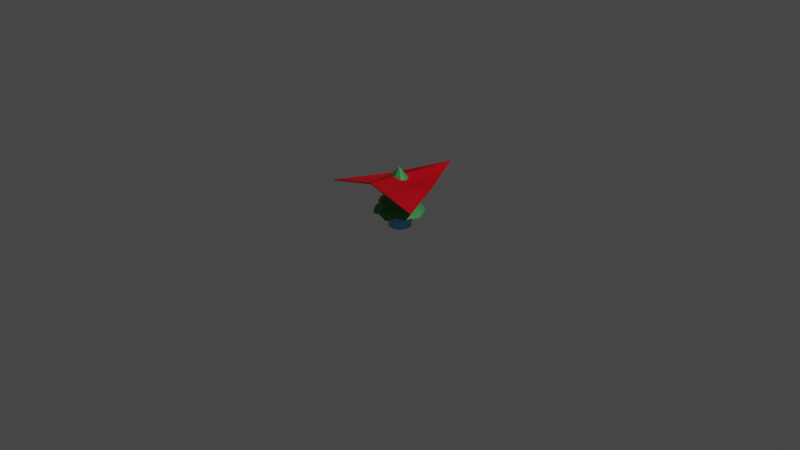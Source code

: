 # Source: exportBack.blend  (saved by Blender 2.80.75; exported with 4.5.12 LTS)
import bpy
from mathutils import Matrix  # noqa: F401  (used for matrix-valued properties, if any)

bpy.ops.wm.read_factory_settings(use_empty=True)
scene = bpy.context.scene
scene.name = 'Scene'

# ---- collections
col_collection = bpy.data.collections.new('Collection'); scene.collection.children.link(col_collection)

# ---- materials (node trees are filled in below, after node groups)
mat_material_007 = bpy.data.materials.new('Material.007')
mat_material_007.use_transparent_shadow = False
mat_material_001 = bpy.data.materials.new('Material.001')
mat_material_001.use_transparent_shadow = False

# ---- material node trees
mat_material_007.use_nodes = True; mat_material_007.node_tree.nodes.clear()
_N = mat_material_007.node_tree.nodes; _L = mat_material_007.node_tree.links
n0 = _N.new('ShaderNodeOutputMaterial'); n0.name = 'Material Output'; n0.location = (300, 300)
n1 = _N.new('ShaderNodeBsdfPrincipled'); n1.name = 'Principled BSDF'; n1.location = (10, 300)
n1.distribution = 'GGX'
n1.subsurface_method = 'BURLEY'
n1.inputs[3].default_value = 1.45
n1.inputs[27].default_value = (0.0, 0.0, 0.0, 1.0)
n1.inputs[28].default_value = 1.0
n2 = _N.new('ShaderNodeAttribute'); n2.name = 'Attribute'; n2.location = (-245, 258)
n2.attribute_name = 'Col'
_L.new(n1.outputs[0], n0.inputs[0])
_L.new(n2.outputs[0], n1.inputs[0])
n0.is_active_output = True
mat_material_001.use_nodes = True; mat_material_001.node_tree.nodes.clear()
_N = mat_material_001.node_tree.nodes; _L = mat_material_001.node_tree.links
n0 = _N.new('ShaderNodeOutputMaterial'); n0.name = 'Material Output'; n0.location = (300, 300)
n1 = _N.new('ShaderNodeBsdfPrincipled'); n1.name = 'Principled BSDF'; n1.location = (-52, 343)
n1.distribution = 'GGX'
n1.subsurface_method = 'BURLEY'
n1.inputs[3].default_value = 1.45
n1.inputs[27].default_value = (0.0, 0.0, 0.0, 1.0)
n1.inputs[28].default_value = 1.0
n2 = _N.new('ShaderNodeAttribute'); n2.name = 'Attribute'; n2.location = (-307, 222)
n2.attribute_name = 'Col'
_L.new(n1.outputs[0], n0.inputs[0])
_L.new(n2.outputs[0], n1.inputs[0])
n0.is_active_output = True

# ---- world
world_world = bpy.data.worlds.new('World'); scene.world = world_world
world_world.use_nodes = True; world_world.node_tree.nodes.clear()
_N = world_world.node_tree.nodes; _L = world_world.node_tree.links
n0 = _N.new('ShaderNodeOutputWorld'); n0.name = 'World Output'; n0.location = (300, 300)
n1 = _N.new('ShaderNodeBackground'); n1.name = 'Background'; n1.location = (10, 300)
n1.inputs[0].default_value = (0.05088, 0.05088, 0.05088, 1.0)
_L.new(n1.outputs[0], n0.inputs[0])
n0.is_active_output = True
world_world.color = (0.05088, 0.05088, 0.05088)
world_world.use_sun_shadow = False
world_world.sun_shadow_jitter_overblur = 0.0

# ---- cameras
cam_camera = bpy.data.cameras.new('Camera')
cam_camera.clip_end = 100.0
cam_camera.ortho_scale = 7.314

# ---- lights
light_light = bpy.data.lights.new('Light', 'POINT')
light_light.transmission_factor = 0.0
light_light.energy = 1000.0
light_light.shadow_soft_size = 0.1
light_light.shadow_maximum_resolution = 0.006
light_light.use_absolute_resolution = True

# ---- meshes
me_cylinder_002 = bpy.data.meshes.new('Cylinder.002')
me_cylinder_002.from_pydata([(0.0, 0.05, -0.1034), (0.0, 0.05, 0.2619), (0.025, 0.0433, -0.1034), (0.025, 0.0433, 0.2619), (0.0433, 0.025, -0.1034), (0.0433, 0.025, 0.2619), (0.05, -2.186e-09, -0.1034), (0.05, -2.186e-09, 0.2619), (0.0433, -0.025, -0.1034), (0.0433, -0.025, 0.2619), (0.025, -0.0433, -0.1034), (0.025, -0.0433, 0.2619), (7.567e-09, -0.05, -0.1034), (7.567e-09, -0.05, 0.2619), (-0.025, -0.0433, -0.1034), (-0.025, -0.0433, 0.2619), (-0.0433, -0.025, -0.1034), (-0.0433, -0.025, 0.2619), (-0.05, -2.325e-08, -0.1034), (-0.05, -2.325e-08, 0.2619), (-0.0433, 0.025, -0.1034), (-0.0433, 0.025, 0.2619), (-0.025, 0.0433, -0.1034), (-0.025, 0.0433, 0.2619), (-0.001551, 0.1286, 0.4112), (0.02496, 0.1277, 0.4052), (0.05049, 0.1219, 0.399), (0.07181, 0.1092, 0.4045), (0.09034, 0.0922, 0.4098), (0.1082, 0.07275, 0.4045), (0.1219, 0.0505, 0.399), (0.1281, 0.02645, 0.4046), (0.1293, 0.001391, 0.4101), (0.1281, -0.02504, 0.4046), (0.1209, -0.04773, 0.4096), (0.1085, -0.06825, 0.4174), (0.09371, -0.09154, 0.4037), (0.074, -0.1102, 0.396), (0.05161, -0.1199, 0.4081), (0.02794, -0.1255, 0.417), (0.001108, -0.13, 0.4081), (-0.02574, -0.1294, 0.399), (-0.04904, -0.121, 0.4024), (-0.06785, -0.1062, 0.4118), (-0.09085, -0.09245, 0.4051), (-0.1057, -0.07366, 0.4096), (-0.1208, -0.05059, 0.4018), (0.0, 0.0, 0.579), (-0.1254, -0.02757, 0.4103), (-0.1239, -0.003611, 0.4213), (-0.1254, 0.02392, 0.4103), (-0.1219, 0.05049, 0.399), (-0.1088, 0.07081, 0.4071), (-0.09151, 0.08835, 0.4151), (-0.0724, 0.1072, 0.4071), (-0.0505, 0.1219, 0.399), (-0.02653, 0.1277, 0.4052), (0.1259, 0.226, 0.1031), (0.1705, 0.1992, 0.09084), (0.2028, 0.1619, 0.1017), (0.2272, 0.1183, 0.1124), (0.2489, 0.07051, 0.1017), (0.2609, 0.02, 0.09084), (0.2575, -0.02922, 0.102), (0.2442, -0.07726, 0.1129), (0.2255, -0.1264, 0.102), (0.198, -0.1648, 0.1119), (0.1617, -0.1958, 0.1274), (0.1193, -0.2305, 0.1003), (0.07053, -0.2536, 0.08483), (0.02223, -0.2579, 0.1089), (-0.0259, -0.2537, 0.1266), (-0.07932, -0.2455, 0.1089), (-0.1296, -0.2277, 0.09083), (-0.1684, -0.1973, 0.09765), (-0.1947, -0.1577, 0.1164), (-0.2295, -0.1175, 0.1029), (-0.2459, -0.07279, 0.1119), (-0.2601, -0.01985, 0.09646), (-0.0001654, 4.134e-05, 0.3461), (-0.2543, 0.0264, 0.1133), (-0.2367, 0.07071, 0.1352), (-0.2223, 0.1236, 0.1133), (-0.1993, 0.1716, 0.09085), (-0.1619, 0.2018, 0.107), (-0.1184, 0.2241, 0.1228), (-0.07059, 0.2478, 0.107), (-0.0201, 0.262, 0.09084), (0.02873, 0.258, 0.1031), (0.01355, 0.1724, 0.308), (-0.01907, 0.174, 0.2998), (-0.05237, 0.1634, 0.3106), (-0.08366, 0.1466, 0.3211), (-0.1122, 0.1307, 0.3106), (-0.1363, 0.1097, 0.2998), (-0.1506, 0.07724, 0.3148), (-0.159, 0.04172, 0.3294), (-0.1697, 0.01181, 0.3148), (0.0, 0.0, 0.4823), (-0.1725, -0.01912, 0.3036), (-0.1619, -0.05406, 0.3139), (-0.15, -0.08347, 0.3079), (-0.1259, -0.1095, 0.3168), (-0.1074, -0.1352, 0.3044), (-0.08096, -0.1546, 0.2998), (-0.04705, -0.1653, 0.3119), (-0.01129, -0.1696, 0.3237), (0.02086, -0.1713, 0.3119), (0.05293, -0.1673, 0.2958), (0.08491, -0.1509, 0.3061), (0.1123, -0.1267, 0.3242), (0.1358, -0.1053, 0.3139), (0.1533, -0.07911, 0.3072), (0.1646, -0.04597, 0.3145), (0.1724, -0.01368, 0.3072), (0.1735, 0.01917, 0.2998), (0.1644, 0.05254, 0.3071), (0.1489, 0.0839, 0.3142), (0.1316, 0.1123, 0.3071), (0.1093, 0.1365, 0.2998), (0.07898, 0.1533, 0.308), (0.04561, 0.1642, 0.316), (0.07377, 0.1959, 0.2053), (0.03641, 0.2087, 0.1954), (-0.00582, 0.2077, 0.2084), (-0.04786, 0.1987, 0.2211), (-0.08631, 0.1899, 0.2084), (-0.1215, 0.1737, 0.1954), (-0.149, 0.1407, 0.2135), (-0.1707, 0.1023, 0.2312), (-0.1932, 0.07119, 0.2135), (4.132e-05, 0.0001917, 0.4011), (-0.207, 0.03621, 0.1999), (-0.2064, -0.007955, 0.2124), (-0.2024, -0.04613, 0.2051), (-0.1832, -0.08447, 0.216), (-0.1705, -0.1206, 0.2009), (-0.1463, -0.1521, 0.1954), (-0.1105, -0.1759, 0.2099), (-0.07038, -0.1929, 0.2242), (-0.03363, -0.2057, 0.2099), (0.004962, -0.2119, 0.1905), (0.04766, -0.2036, 0.203), (0.08763, -0.1848, 0.2248), (0.1221, -0.1679, 0.2124), (0.1513, -0.1433, 0.2044), (0.1756, -0.1087, 0.2132), (0.1955, -0.07377, 0.2044), (0.2079, -0.03599, 0.1954), (0.2085, 0.005846, 0.2042), (0.2011, 0.0475, 0.2128), (0.1907, 0.08633, 0.2042), (0.1728, 0.1219, 0.1954), (0.1433, 0.1517, 0.2053), (0.1082, 0.1756, 0.215), (0.0764, 0.2441, 0.1151)], [], [(0, 1, 3, 2), (2, 3, 5, 4), (4, 5, 7, 6), (6, 7, 9, 8), (8, 9, 11, 10), (10, 11, 13, 12), (12, 13, 15, 14), (14, 15, 17, 16), (16, 17, 19, 18), (18, 19, 21, 20), (3, 1, 23, 21, 19, 17, 15, 13, 11, 9, 7, 5), (20, 21, 23, 22), (22, 23, 1, 0), (0, 2, 4, 6, 8, 10, 12, 14, 16, 18, 20, 22), (24, 47, 25), (25, 47, 26), (26, 47, 27), (27, 47, 28), (28, 47, 29), (29, 47, 30), (30, 47, 31), (31, 47, 32), (32, 47, 33), (33, 47, 34), (34, 47, 35), (35, 47, 36), (36, 47, 37), (37, 47, 38), (38, 47, 39), (39, 47, 40), (40, 47, 41), (41, 47, 42), (42, 47, 43), (43, 47, 44), (44, 47, 45), (45, 47, 46), (46, 47, 48), (48, 47, 49), (49, 47, 50), (50, 47, 51), (51, 47, 52), (52, 47, 53), (53, 47, 54), (54, 47, 55), (55, 47, 56), (56, 47, 24), (61, 79, 62), (116, 98, 115), (115, 98, 114), (114, 98, 113), (113, 98, 112), (112, 98, 111), (111, 98, 110), (110, 98, 109), (109, 98, 108), (108, 98, 107), (107, 98, 106), (106, 98, 105), (105, 98, 104), (104, 98, 103), (103, 98, 102), (102, 98, 101), (101, 98, 100), (100, 98, 99), (99, 98, 97), (97, 98, 96), (96, 98, 95), (95, 98, 94), (94, 98, 93), (93, 98, 92), (92, 98, 91), (91, 98, 90), (89, 98, 121), (90, 98, 89), (121, 98, 120), (120, 98, 119), (119, 98, 118), (118, 98, 117), (117, 98, 116), (149, 131, 148), (148, 131, 147), (147, 131, 146), (146, 131, 145), (145, 131, 144), (144, 131, 143), (143, 131, 142), (142, 131, 141), (141, 131, 140), (140, 131, 139), (139, 131, 138), (138, 131, 137), (137, 131, 136), (136, 131, 135), (135, 131, 134), (134, 131, 133), (133, 131, 132), (132, 131, 130), (130, 131, 129), (129, 131, 128), (128, 131, 127), (127, 131, 126), (126, 131, 125), (125, 131, 124), (124, 131, 123), (122, 131, 154), (123, 131, 122), (154, 131, 153), (153, 131, 152), (152, 131, 151), (151, 131, 150), (150, 131, 149), (62, 79, 63), (63, 79, 64), (64, 79, 65), (65, 79, 66), (66, 79, 67), (67, 79, 68), (68, 79, 69), (69, 79, 70), (70, 79, 71), (71, 79, 72), (72, 79, 73), (73, 79, 74), (74, 79, 75), (75, 79, 76), (76, 79, 77), (77, 79, 78), (78, 79, 80), (80, 79, 81), (81, 79, 82), (82, 79, 83), (83, 79, 84), (84, 79, 85), (85, 79, 86), (86, 79, 87), (88, 79, 155), (87, 79, 88), (155, 79, 57), (57, 79, 58), (58, 79, 59), (59, 79, 60), (60, 79, 61)])
_uv = me_cylinder_002.uv_layers.new(name='UVMap')
_uv.uv.foreach_set('vector', [1.0, 0.5, 1.0, 1.0, 0.9167, 1.0, 0.9167, 0.5, 0.9167, 0.5, 0.9167, 1.0, 0.8333, 1.0, 0.8333, 0.5, 0.8333, 0.5, 0.8333, 1.0, 0.75, 1.0, 0.75, 0.5, 0.75, 0.5, 0.75, 1.0, 0.6667, 1.0, 0.6667, 0.5, 0.6667, 0.5, 0.6667, 1.0, 0.5833, 1.0, 0.5833, 0.5, 0.5833, 0.5, 0.5833, 1.0, 0.5, 1.0, 0.5, 0.5, 0.5, 0.5, 0.5, 1.0, 0.4167, 1.0, 0.4167, 0.5, 0.4167, 0.5, 0.4167, 1.0, 0.3333, 1.0, 0.3333, 0.5, 0.3333, 0.5, 0.3333, 1.0, 0.25, 1.0, 0.25, 0.5, 0.25, 0.5, 0.25, 1.0, 0.1667, 1.0, 0.1667, 0.5, 0.37, 0.4578, 0.25, 0.49, 0.13, 0.4578, 0.04215, 0.37, 0.01, 0.25, 0.04215, 0.13, 0.13, 0.04215, 0.25, 0.01, 0.37, 0.04215, 0.4578, 0.13, 0.49, 0.25, 0.4578, 0.37, 0.1667, 0.5, 0.1667, 1.0, 0.08333, 1.0, 0.08333, 0.5, 0.08333, 0.5, 0.08333, 1.0, 7.451e-08, 1.0, 7.451e-08, 0.5, 0.75, 0.49, 0.87, 0.4578, 0.9578, 0.37, 0.99, 0.25, 0.9578, 0.13, 0.87, 0.04215, 0.75, 0.01, 0.63, 0.04215, 0.5422, 0.13, 0.51, 0.25, 0.5422, 0.37, 0.63, 0.4578, 0.25, 0.49, 0.25, 0.25, 0.2968, 0.4854, 0.2968, 0.4854, 0.25, 0.25, 0.3418, 0.4717, 0.3418, 0.4717, 0.25, 0.25, 0.3833, 0.4496, 0.3833, 0.4496, 0.25, 0.25, 0.4197, 0.4197, 0.4197, 0.4197, 0.25, 0.25, 0.4496, 0.3833, 0.4496, 0.3833, 0.25, 0.25, 0.4717, 0.3418, 0.4717, 0.3418, 0.25, 0.25, 0.4854, 0.2968, 0.4854, 0.2968, 0.25, 0.25, 0.49, 0.25, 0.49, 0.25, 0.25, 0.25, 0.4854, 0.2032, 0.4854, 0.2032, 0.25, 0.25, 0.4717, 0.1582, 0.4717, 0.1582, 0.25, 0.25, 0.4496, 0.1167, 0.4496, 0.1167, 0.25, 0.25, 0.4197, 0.08029, 0.4197, 0.08029, 0.25, 0.25, 0.3833, 0.05045, 0.3833, 0.05045, 0.25, 0.25, 0.3418, 0.02827, 0.3418, 0.02827, 0.25, 0.25, 0.2968, 0.01461, 0.2968, 0.01461, 0.25, 0.25, 0.25, 0.01, 0.25, 0.01, 0.25, 0.25, 0.2032, 0.01461, 0.2032, 0.01461, 0.25, 0.25, 0.1582, 0.02827, 0.1582, 0.02827, 0.25, 0.25, 0.1167, 0.05045, 0.1167, 0.05045, 0.25, 0.25, 0.08029, 0.08029, 0.08029, 0.08029, 0.25, 0.25, 0.05045, 0.1167, 0.05045, 0.1167, 0.25, 0.25, 0.02827, 0.1582, 0.02827, 0.1582, 0.25, 0.25, 0.01461, 0.2032, 0.01461, 0.2032, 0.25, 0.25, 0.01, 0.25, 0.01, 0.25, 0.25, 0.25, 0.01461, 0.2968, 0.01461, 0.2968, 0.25, 0.25, 0.02827, 0.3418, 0.02827, 0.3418, 0.25, 0.25, 0.05045, 0.3833, 0.05045, 0.3833, 0.25, 0.25, 0.08029, 0.4197, 0.08029, 0.4197, 0.25, 0.25, 0.1167, 0.4496, 0.1167, 0.4496, 0.25, 0.25, 0.1582, 0.4717, 0.1582, 0.4717, 0.25, 0.25, 0.2032, 0.4854, 0.2032, 0.4854, 0.25, 0.25, 0.25, 0.49, 0.4496, 0.3833, 0.25, 0.25, 0.4717, 0.3418, 0.4496, 0.3833, 0.25, 0.25, 0.4717, 0.3418, 0.4717, 0.3418, 0.25, 0.25, 0.4854, 0.2968, 0.4854, 0.2968, 0.25, 0.25, 0.49, 0.25, 0.49, 0.25, 0.25, 0.25, 0.4854, 0.2032, 0.4854, 0.2032, 0.25, 0.25, 0.4717, 0.1582, 0.4717, 0.1582, 0.25, 0.25, 0.4496, 0.1167, 0.4496, 0.1167, 0.25, 0.25, 0.4197, 0.08029, 0.4197, 0.08029, 0.25, 0.25, 0.3833, 0.05045, 0.3833, 0.05045, 0.25, 0.25, 0.3418, 0.02827, 0.3418, 0.02827, 0.25, 0.25, 0.2968, 0.01461, 0.2968, 0.01461, 0.25, 0.25, 0.25, 0.01, 0.25, 0.01, 0.25, 0.25, 0.2032, 0.01461, 0.2032, 0.01461, 0.25, 0.25, 0.1582, 0.02827, 0.1582, 0.02827, 0.25, 0.25, 0.1167, 0.05045, 0.1167, 0.05045, 0.25, 0.25, 0.08029, 0.08029, 0.08029, 0.08029, 0.25, 0.25, 0.05045, 0.1167, 0.05045, 0.1167, 0.25, 0.25, 0.02827, 0.1582, 0.02827, 0.1582, 0.25, 0.25, 0.01461, 0.2032, 0.01461, 0.2032, 0.25, 0.25, 0.01, 0.25, 0.01, 0.25, 0.25, 0.25, 0.01461, 0.2968, 0.01461, 0.2968, 0.25, 0.25, 0.02827, 0.3418, 0.02827, 0.3418, 0.25, 0.25, 0.05045, 0.3833, 0.05045, 0.3833, 0.25, 0.25, 0.08029, 0.4197, 0.08029, 0.4197, 0.25, 0.25, 0.1167, 0.4496, 0.1167, 0.4496, 0.25, 0.25, 0.1582, 0.4717, 0.2032, 0.4854, 0.25, 0.25, 0.25, 0.49, 0.1582, 0.4717, 0.25, 0.25, 0.2032, 0.4854, 0.25, 0.49, 0.25, 0.25, 0.2968, 0.4854, 0.2968, 0.4854, 0.25, 0.25, 0.3418, 0.4717, 0.3418, 0.4717, 0.25, 0.25, 0.3833, 0.4496, 0.3833, 0.4496, 0.25, 0.25, 0.4197, 0.4197, 0.4197, 0.4197, 0.25, 0.25, 0.4496, 0.3833, 0.4496, 0.3833, 0.25, 0.25, 0.4717, 0.3418, 0.4717, 0.3418, 0.25, 0.25, 0.4854, 0.2968, 0.4854, 0.2968, 0.25, 0.25, 0.49, 0.25, 0.49, 0.25, 0.25, 0.25, 0.4854, 0.2032, 0.4854, 0.2032, 0.25, 0.25, 0.4717, 0.1582, 0.4717, 0.1582, 0.25, 0.25, 0.4496, 0.1167, 0.4496, 0.1167, 0.25, 0.25, 0.4197, 0.08029, 0.4197, 0.08029, 0.25, 0.25, 0.3833, 0.05045, 0.3833, 0.05045, 0.25, 0.25, 0.3418, 0.02827, 0.3418, 0.02827, 0.25, 0.25, 0.2968, 0.01461, 0.2968, 0.01461, 0.25, 0.25, 0.25, 0.01, 0.25, 0.01, 0.25, 0.25, 0.2032, 0.01461, 0.2032, 0.01461, 0.25, 0.25, 0.1582, 0.02827, 0.1582, 0.02827, 0.25, 0.25, 0.1167, 0.05045, 0.1167, 0.05045, 0.25, 0.25, 0.08029, 0.08029, 0.08029, 0.08029, 0.25, 0.25, 0.05045, 0.1167, 0.05045, 0.1167, 0.25, 0.25, 0.02827, 0.1582, 0.02827, 0.1582, 0.25, 0.25, 0.01461, 0.2032, 0.01461, 0.2032, 0.25, 0.25, 0.01, 0.25, 0.01, 0.25, 0.25, 0.25, 0.01461, 0.2968, 0.01461, 0.2968, 0.25, 0.25, 0.02827, 0.3418, 0.02827, 0.3418, 0.25, 0.25, 0.05045, 0.3833, 0.05045, 0.3833, 0.25, 0.25, 0.08029, 0.4197, 0.08029, 0.4197, 0.25, 0.25, 0.1167, 0.4496, 0.1167, 0.4496, 0.25, 0.25, 0.1582, 0.4717, 0.2032, 0.4854, 0.25, 0.25, 0.25, 0.49, 0.1582, 0.4717, 0.25, 0.25, 0.2032, 0.4854, 0.25, 0.49, 0.25, 0.25, 0.2968, 0.4854, 0.2968, 0.4854, 0.25, 0.25, 0.3418, 0.4717, 0.3418, 0.4717, 0.25, 0.25, 0.3833, 0.4496, 0.3833, 0.4496, 0.25, 0.25, 0.4197, 0.4197, 0.4197, 0.4197, 0.25, 0.25, 0.4496, 0.3833, 0.4717, 0.3418, 0.25, 0.25, 0.4854, 0.2968, 0.4854, 0.2968, 0.25, 0.25, 0.49, 0.25, 0.49, 0.25, 0.25, 0.25, 0.4854, 0.2032, 0.4854, 0.2032, 0.25, 0.25, 0.4717, 0.1582, 0.4717, 0.1582, 0.25, 0.25, 0.4496, 0.1167, 0.4496, 0.1167, 0.25, 0.25, 0.4197, 0.08029, 0.4197, 0.08029, 0.25, 0.25, 0.3833, 0.05045, 0.3833, 0.05045, 0.25, 0.25, 0.3418, 0.02827, 0.3418, 0.02827, 0.25, 0.25, 0.2968, 0.01461, 0.2968, 0.01461, 0.25, 0.25, 0.25, 0.01, 0.25, 0.01, 0.25, 0.25, 0.2032, 0.01461, 0.2032, 0.01461, 0.25, 0.25, 0.1582, 0.02827, 0.1582, 0.02827, 0.25, 0.25, 0.1167, 0.05045, 0.1167, 0.05045, 0.25, 0.25, 0.08029, 0.08029, 0.08029, 0.08029, 0.25, 0.25, 0.05045, 0.1167, 0.05045, 0.1167, 0.25, 0.25, 0.02827, 0.1582, 0.02827, 0.1582, 0.25, 0.25, 0.01461, 0.2032, 0.01461, 0.2032, 0.25, 0.25, 0.01, 0.25, 0.01, 0.25, 0.25, 0.25, 0.01461, 0.2968, 0.01461, 0.2968, 0.25, 0.25, 0.02827, 0.3418, 0.02827, 0.3418, 0.25, 0.25, 0.05045, 0.3833, 0.05045, 0.3833, 0.25, 0.25, 0.08029, 0.4197, 0.08029, 0.4197, 0.25, 0.25, 0.1167, 0.4496, 0.1167, 0.4496, 0.25, 0.25, 0.1582, 0.4717, 0.2032, 0.4854, 0.25, 0.25, 0.25, 0.49, 0.1582, 0.4717, 0.25, 0.25, 0.2032, 0.4854, 0.25, 0.49, 0.25, 0.25, 0.2968, 0.4854, 0.2968, 0.4854, 0.25, 0.25, 0.3418, 0.4717, 0.3418, 0.4717, 0.25, 0.25, 0.3833, 0.4496, 0.3833, 0.4496, 0.25, 0.25, 0.4197, 0.4197, 0.4197, 0.4197, 0.25, 0.25, 0.4496, 0.3833])
_ca = me_cylinder_002.color_attributes.new('Col', 'BYTE_COLOR', 'CORNER')
_ca.data.foreach_set('color', [0.2462, 0.1384, 0.07819, 1.0, 0.2462, 0.1384, 0.07819, 1.0, 0.2462, 0.1384, 0.07819, 1.0, 0.2462, 0.1384, 0.07819, 1.0, 0.2462, 0.1384, 0.07819, 1.0, 0.2462, 0.1384, 0.07819, 1.0, 0.2462, 0.1384, 0.07819, 1.0, 0.2462, 0.1384, 0.07819, 1.0, 0.2462, 0.1384, 0.07819, 1.0, 0.2462, 0.1384, 0.07819, 1.0, 0.2462, 0.1384, 0.07819, 1.0, 0.2462, 0.1384, 0.07819, 1.0, 0.2462, 0.1384, 0.07819, 1.0, 0.2462, 0.1384, 0.07819, 1.0, 0.2462, 0.1384, 0.07819, 1.0, 0.2462, 0.1384, 0.07819, 1.0, 0.2462, 0.1384, 0.07819, 1.0, 0.2462, 0.1384, 0.07819, 1.0, 0.2462, 0.1384, 0.07819, 1.0, 0.2462, 0.1384, 0.07819, 1.0, 0.2462, 0.1384, 0.07819, 1.0, 0.2462, 0.1384, 0.07819, 1.0, 0.2462, 0.1384, 0.07819, 1.0, 0.2462, 0.1384, 0.07819, 1.0, 0.2462, 0.1384, 0.07819, 1.0, 0.2462, 0.1384, 0.07819, 1.0, 0.2462, 0.1384, 0.07819, 1.0, 0.2462, 0.1384, 0.07819, 1.0, 0.2462, 0.1384, 0.07819, 1.0, 0.2462, 0.1384, 0.07819, 1.0, 0.2462, 0.1384, 0.07819, 1.0, 0.2462, 0.1384, 0.07819, 1.0, 0.2462, 0.1384, 0.07819, 1.0, 0.2462, 0.1384, 0.07819, 1.0, 0.2462, 0.1384, 0.07819, 1.0, 0.2462, 0.1384, 0.07819, 1.0, 0.2462, 0.1384, 0.07819, 1.0, 0.2462, 0.1384, 0.07819, 1.0, 0.2462, 0.1384, 0.07819, 1.0, 0.2462, 0.1384, 0.07819, 1.0, 0.2462, 0.1384, 0.07819, 1.0, 0.2462, 0.1384, 0.07819, 1.0, 0.2462, 0.1384, 0.07819, 1.0, 0.2462, 0.1384, 0.07819, 1.0, 0.2462, 0.1384, 0.07819, 1.0, 0.2462, 0.1384, 0.07819, 1.0, 0.2462, 0.1384, 0.07819, 1.0, 0.2462, 0.1384, 0.07819, 1.0, 0.2462, 0.1384, 0.07819, 1.0, 0.2462, 0.1384, 0.07819, 1.0, 0.2462, 0.1384, 0.07819, 1.0, 0.2462, 0.1384, 0.07819, 1.0, 0.2462, 0.1384, 0.07819, 1.0, 0.2462, 0.1384, 0.07819, 1.0, 0.2462, 0.1384, 0.07819, 1.0, 0.2462, 0.1384, 0.07819, 1.0, 0.2462, 0.1384, 0.07819, 1.0, 0.2462, 0.1384, 0.07819, 1.0, 0.2462, 0.1384, 0.07819, 1.0, 0.2462, 0.1384, 0.07819, 1.0, 0.2462, 0.1384, 0.07819, 1.0, 0.2462, 0.1384, 0.07819, 1.0, 0.2462, 0.1384, 0.07819, 1.0, 0.2462, 0.1384, 0.07819, 1.0, 0.2462, 0.1384, 0.07819, 1.0, 0.2462, 0.1384, 0.07819, 1.0, 0.2462, 0.1384, 0.07819, 1.0, 0.2462, 0.1384, 0.07819, 1.0, 0.2462, 0.1384, 0.07819, 1.0, 0.2462, 0.1384, 0.07819, 1.0, 0.2462, 0.1384, 0.07819, 1.0, 0.2462, 0.1384, 0.07819, 1.0, 0.0356, 0.3005, 0.07619, 1.0, 0.0356, 0.3005, 0.07619, 1.0, 0.0356, 0.3005, 0.07619, 1.0, 0.0356, 0.3005, 0.07619, 1.0, 0.0356, 0.3005, 0.07619, 1.0, 0.0356, 0.3005, 0.07619, 1.0, 0.0356, 0.3005, 0.07619, 1.0, 0.0356, 0.3005, 0.07619, 1.0, 0.0356, 0.3005, 0.07619, 1.0, 0.0356, 0.3005, 0.07619, 1.0, 0.0356, 0.3005, 0.07619, 1.0, 0.0356, 0.3005, 0.07619, 1.0, 0.0356, 0.3005, 0.07619, 1.0, 0.0356, 0.3005, 0.07619, 1.0, 0.0356, 0.3005, 0.07619, 1.0, 0.0356, 0.3005, 0.07619, 1.0, 0.0356, 0.3005, 0.07619, 1.0, 0.0356, 0.3005, 0.07619, 1.0, 0.0356, 0.3005, 0.07619, 1.0, 0.0356, 0.3005, 0.07619, 1.0, 0.0356, 0.3005, 0.07619, 1.0, 0.0356, 0.3005, 0.07619, 1.0, 0.0356, 0.3005, 0.07619, 1.0, 0.0356, 0.3005, 0.07619, 1.0, 0.0356, 0.3005, 0.07619, 1.0, 0.0356, 0.3005, 0.07619, 1.0, 0.0356, 0.3005, 0.07619, 1.0, 0.0356, 0.3005, 0.07619, 1.0, 0.0356, 0.3005, 0.07619, 1.0, 0.0356, 0.3005, 0.07619, 1.0, 0.0356, 0.3005, 0.07619, 1.0, 0.0356, 0.3005, 0.07619, 1.0, 0.0356, 0.3005, 0.07619, 1.0, 0.0356, 0.3005, 0.07619, 1.0, 0.0356, 0.3005, 0.07619, 1.0, 0.0356, 0.3005, 0.07619, 1.0, 0.0356, 0.3005, 0.07619, 1.0, 0.0356, 0.3005, 0.07619, 1.0, 0.0356, 0.3005, 0.07619, 1.0, 0.0356, 0.3005, 0.07619, 1.0, 0.0356, 0.3005, 0.07619, 1.0, 0.0356, 0.3005, 0.07619, 1.0, 0.0356, 0.3005, 0.07619, 1.0, 0.0356, 0.3005, 0.07619, 1.0, 0.0356, 0.3005, 0.07619, 1.0, 0.0356, 0.3005, 0.07619, 1.0, 0.0356, 0.3005, 0.07619, 1.0, 0.0356, 0.3005, 0.07619, 1.0, 0.0356, 0.3005, 0.07619, 1.0, 0.0356, 0.3005, 0.07619, 1.0, 0.0356, 0.3005, 0.07619, 1.0, 0.0356, 0.3005, 0.07619, 1.0, 0.0356, 0.3005, 0.07619, 1.0, 0.0356, 0.3005, 0.07619, 1.0, 0.0356, 0.3005, 0.07619, 1.0, 0.0356, 0.3005, 0.07619, 1.0, 0.0356, 0.3005, 0.07619, 1.0, 0.0356, 0.3005, 0.07619, 1.0, 0.0356, 0.3005, 0.07619, 1.0, 0.0356, 0.3005, 0.07619, 1.0, 0.0356, 0.3005, 0.07619, 1.0, 0.0356, 0.3005, 0.07619, 1.0, 0.0356, 0.3005, 0.07619, 1.0, 0.0356, 0.3005, 0.07619, 1.0, 0.0356, 0.3005, 0.07619, 1.0, 0.0356, 0.3005, 0.07619, 1.0, 0.0356, 0.3005, 0.07619, 1.0, 0.0356, 0.3005, 0.07619, 1.0, 0.0356, 0.3005, 0.07619, 1.0, 0.0356, 0.3005, 0.07619, 1.0, 0.0356, 0.3005, 0.07619, 1.0, 0.0356, 0.3005, 0.07619, 1.0, 0.0356, 0.3005, 0.07619, 1.0, 0.0356, 0.3005, 0.07619, 1.0, 0.0356, 0.3005, 0.07619, 1.0, 0.0356, 0.3005, 0.07619, 1.0, 0.0356, 0.3005, 0.07619, 1.0, 0.0356, 0.3005, 0.07619, 1.0, 0.0356, 0.3005, 0.07619, 1.0, 0.0356, 0.3005, 0.07619, 1.0, 0.0356, 0.3005, 0.07619, 1.0, 0.0356, 0.3005, 0.07619, 1.0, 0.0356, 0.3005, 0.07619, 1.0, 0.0356, 0.3005, 0.07619, 1.0, 0.0356, 0.3005, 0.07619, 1.0, 0.0356, 0.3005, 0.07619, 1.0, 0.0356, 0.3005, 0.07619, 1.0, 0.0356, 0.3005, 0.07619, 1.0, 0.0356, 0.3005, 0.07619, 1.0, 0.0356, 0.3005, 0.07619, 1.0, 0.0356, 0.3005, 0.07619, 1.0, 0.0356, 0.3005, 0.07619, 1.0, 0.0356, 0.3005, 0.07619, 1.0, 0.0356, 0.3005, 0.07619, 1.0, 0.0356, 0.3005, 0.07619, 1.0, 0.0356, 0.3005, 0.07619, 1.0, 0.0356, 0.3005, 0.07619, 1.0, 0.0356, 0.3005, 0.07619, 1.0, 0.0356, 0.3005, 0.07619, 1.0, 0.0356, 0.3005, 0.07619, 1.0, 0.0356, 0.3005, 0.07619, 1.0, 0.0356, 0.3005, 0.07619, 1.0, 0.0356, 0.3005, 0.07619, 1.0, 0.0356, 0.3005, 0.07619, 1.0, 0.0356, 0.3005, 0.07619, 1.0, 0.0356, 0.3005, 0.07619, 1.0, 0.0356, 0.3005, 0.07619, 1.0, 0.0356, 0.3005, 0.07619, 1.0, 0.0356, 0.3005, 0.07619, 1.0, 0.0356, 0.3005, 0.07619, 1.0, 0.0356, 0.3005, 0.07619, 1.0, 0.0356, 0.3005, 0.07619, 1.0, 0.0356, 0.3005, 0.07619, 1.0, 0.0356, 0.3005, 0.07619, 1.0, 0.0356, 0.3005, 0.07619, 1.0, 0.0356, 0.3005, 0.07619, 1.0, 0.0356, 0.3005, 0.07619, 1.0, 0.0356, 0.3005, 0.07619, 1.0, 0.0356, 0.3005, 0.07619, 1.0, 0.0356, 0.3005, 0.07619, 1.0, 0.0356, 0.3005, 0.07619, 1.0, 0.0356, 0.3005, 0.07619, 1.0, 0.0356, 0.3005, 0.07619, 1.0, 0.0356, 0.3005, 0.07619, 1.0, 0.0356, 0.3005, 0.07619, 1.0, 0.0356, 0.3005, 0.07619, 1.0, 0.0356, 0.3005, 0.07619, 1.0, 0.0356, 0.3005, 0.07619, 1.0, 0.0356, 0.3005, 0.07619, 1.0, 0.0356, 0.3005, 0.07619, 1.0, 0.0356, 0.3005, 0.07619, 1.0, 0.0356, 0.3005, 0.07619, 1.0, 0.0356, 0.3005, 0.07619, 1.0, 0.0356, 0.3005, 0.07619, 1.0, 0.0356, 0.3005, 0.07619, 1.0, 0.0356, 0.3005, 0.07619, 1.0, 0.0356, 0.3005, 0.07619, 1.0, 0.0356, 0.3005, 0.07619, 1.0, 0.0356, 0.3005, 0.07619, 1.0, 0.0356, 0.3005, 0.07619, 1.0, 0.0356, 0.3005, 0.07619, 1.0, 0.0356, 0.3005, 0.07619, 1.0, 0.0356, 0.3005, 0.07619, 1.0, 0.0356, 0.3005, 0.07619, 1.0, 0.0356, 0.3005, 0.07619, 1.0, 0.0356, 0.3005, 0.07619, 1.0, 0.0356, 0.3005, 0.07619, 1.0, 0.0356, 0.3005, 0.07619, 1.0, 0.0356, 0.3005, 0.07619, 1.0, 0.0356, 0.3005, 0.07619, 1.0, 0.0356, 0.3005, 0.07619, 1.0, 0.0356, 0.3005, 0.07619, 1.0, 0.0356, 0.3005, 0.07619, 1.0, 0.0356, 0.3005, 0.07619, 1.0, 0.0356, 0.3005, 0.07619, 1.0, 0.0356, 0.3005, 0.07619, 1.0, 0.0356, 0.3005, 0.07619, 1.0, 0.0356, 0.3005, 0.07619, 1.0, 0.0356, 0.3005, 0.07619, 1.0, 0.0356, 0.3005, 0.07619, 1.0, 0.0356, 0.3005, 0.07619, 1.0, 0.0356, 0.3005, 0.07619, 1.0, 0.0356, 0.3005, 0.07619, 1.0, 0.0356, 0.3005, 0.07619, 1.0, 0.0356, 0.3005, 0.07619, 1.0, 0.0356, 0.3005, 0.07619, 1.0, 0.0356, 0.3005, 0.07619, 1.0, 0.0356, 0.3005, 0.07619, 1.0, 0.0356, 0.3005, 0.07619, 1.0, 0.0356, 0.3005, 0.07619, 1.0, 0.0356, 0.3005, 0.07619, 1.0, 0.0356, 0.3005, 0.07619, 1.0, 0.0356, 0.3005, 0.07619, 1.0, 0.0356, 0.3005, 0.07619, 1.0, 0.0356, 0.3005, 0.07619, 1.0, 0.0356, 0.3005, 0.07619, 1.0, 0.0356, 0.3005, 0.07619, 1.0, 0.0356, 0.3005, 0.07619, 1.0, 0.0356, 0.3005, 0.07619, 1.0, 0.0356, 0.3005, 0.07619, 1.0, 0.0356, 0.3005, 0.07619, 1.0, 0.0356, 0.3005, 0.07619, 1.0, 0.0356, 0.3005, 0.07619, 1.0, 0.0356, 0.3005, 0.07619, 1.0, 0.0356, 0.3005, 0.07619, 1.0, 0.0356, 0.3005, 0.07619, 1.0, 0.0356, 0.3005, 0.07619, 1.0, 0.0356, 0.3005, 0.07619, 1.0, 0.0356, 0.3005, 0.07619, 1.0, 0.0356, 0.3005, 0.07619, 1.0, 0.0356, 0.3005, 0.07619, 1.0, 0.0356, 0.3005, 0.07619, 1.0, 0.0356, 0.3005, 0.07619, 1.0, 0.0356, 0.3005, 0.07619, 1.0, 0.0356, 0.3005, 0.07619, 1.0, 0.0356, 0.3005, 0.07619, 1.0, 0.0356, 0.3005, 0.07619, 1.0, 0.0356, 0.3005, 0.07619, 1.0, 0.0356, 0.3005, 0.07619, 1.0, 0.0356, 0.3005, 0.07619, 1.0, 0.0356, 0.3005, 0.07619, 1.0, 0.0356, 0.3005, 0.07619, 1.0, 0.0356, 0.3005, 0.07619, 1.0, 0.0356, 0.3005, 0.07619, 1.0, 0.0356, 0.3005, 0.07619, 1.0, 0.0356, 0.3005, 0.07619, 1.0, 0.0356, 0.3005, 0.07619, 1.0, 0.0356, 0.3005, 0.07619, 1.0, 0.0356, 0.3005, 0.07619, 1.0, 0.0356, 0.3005, 0.07619, 1.0, 0.0356, 0.3005, 0.07619, 1.0, 0.0356, 0.3005, 0.07619, 1.0, 0.0356, 0.3005, 0.07619, 1.0, 0.0356, 0.3005, 0.07619, 1.0, 0.0356, 0.3005, 0.07619, 1.0, 0.0356, 0.3005, 0.07619, 1.0, 0.0356, 0.3005, 0.07619, 1.0, 0.0356, 0.3005, 0.07619, 1.0, 0.0356, 0.3005, 0.07619, 1.0, 0.0356, 0.3005, 0.07619, 1.0, 0.0356, 0.3005, 0.07619, 1.0, 0.0356, 0.3005, 0.07619, 1.0, 0.0356, 0.3005, 0.07619, 1.0, 0.0356, 0.3005, 0.07619, 1.0, 0.0356, 0.3005, 0.07619, 1.0, 0.0356, 0.3005, 0.07619, 1.0, 0.0356, 0.3005, 0.07619, 1.0, 0.0356, 0.3005, 0.07619, 1.0, 0.0356, 0.3005, 0.07619, 1.0, 0.0356, 0.3005, 0.07619, 1.0, 0.0356, 0.3005, 0.07619, 1.0, 0.0356, 0.3005, 0.07619, 1.0, 0.0356, 0.3005, 0.07619, 1.0, 0.0356, 0.3005, 0.07619, 1.0, 0.0356, 0.3005, 0.07619, 1.0, 0.0356, 0.3005, 0.07619, 1.0, 0.0356, 0.3005, 0.07619, 1.0, 0.0356, 0.3005, 0.07619, 1.0, 0.0356, 0.3005, 0.07619, 1.0, 0.0356, 0.3005, 0.07619, 1.0, 0.0356, 0.3005, 0.07619, 1.0, 0.0356, 0.3005, 0.07619, 1.0, 0.0356, 0.3005, 0.07619, 1.0, 0.0356, 0.3005, 0.07619, 1.0, 0.0356, 0.3005, 0.07619, 1.0, 0.0356, 0.3005, 0.07619, 1.0, 0.0356, 0.3005, 0.07619, 1.0, 0.0356, 0.3005, 0.07619, 1.0, 0.0356, 0.3005, 0.07619, 1.0, 0.0356, 0.3005, 0.07619, 1.0, 0.0356, 0.3005, 0.07619, 1.0, 0.0356, 0.3005, 0.07619, 1.0, 0.0356, 0.3005, 0.07619, 1.0, 0.0356, 0.3005, 0.07619, 1.0, 0.0356, 0.3005, 0.07619, 1.0, 0.0356, 0.3005, 0.07619, 1.0, 0.0356, 0.3005, 0.07619, 1.0, 0.0356, 0.3005, 0.07619, 1.0, 0.0356, 0.3005, 0.07619, 1.0, 0.0356, 0.3005, 0.07619, 1.0, 0.0356, 0.3005, 0.07619, 1.0, 0.0356, 0.3005, 0.07619, 1.0, 0.0356, 0.3005, 0.07619, 1.0, 0.0356, 0.3005, 0.07619, 1.0, 0.0356, 0.3005, 0.07619, 1.0, 0.0356, 0.3005, 0.07619, 1.0, 0.0356, 0.3005, 0.07619, 1.0, 0.0356, 0.3005, 0.07619, 1.0, 0.0356, 0.3005, 0.07619, 1.0, 0.0356, 0.3005, 0.07619, 1.0, 0.0356, 0.3005, 0.07619, 1.0, 0.0356, 0.3005, 0.07619, 1.0, 0.0356, 0.3005, 0.07619, 1.0, 0.0356, 0.3005, 0.07619, 1.0, 0.0356, 0.3005, 0.07619, 1.0, 0.0356, 0.3005, 0.07619, 1.0, 0.0356, 0.3005, 0.07619, 1.0, 0.0356, 0.3005, 0.07619, 1.0, 0.0356, 0.3005, 0.07619, 1.0, 0.0356, 0.3005, 0.07619, 1.0, 0.0356, 0.3005, 0.07619, 1.0, 0.0356, 0.3005, 0.07619, 1.0, 0.0356, 0.3005, 0.07619, 1.0, 0.0356, 0.3005, 0.07619, 1.0, 0.0356, 0.3005, 0.07619, 1.0, 0.0356, 0.3005, 0.07619, 1.0, 0.0356, 0.3005, 0.07619, 1.0, 0.0356, 0.3005, 0.07619, 1.0, 0.0356, 0.3005, 0.07619, 1.0, 0.0356, 0.3005, 0.07619, 1.0, 0.0356, 0.3005, 0.07619, 1.0, 0.0356, 0.3005, 0.07619, 1.0, 0.0356, 0.3005, 0.07619, 1.0, 0.0356, 0.3005, 0.07619, 1.0, 0.0356, 0.3005, 0.07619, 1.0, 0.0356, 0.3005, 0.07619, 1.0, 0.0356, 0.3005, 0.07619, 1.0, 0.0356, 0.3005, 0.07619, 1.0, 0.0356, 0.3005, 0.07619, 1.0, 0.0356, 0.3005, 0.07619, 1.0, 0.0356, 0.3005, 0.07619, 1.0, 0.0356, 0.3005, 0.07619, 1.0, 0.0356, 0.3005, 0.07619, 1.0, 0.0356, 0.3005, 0.07619, 1.0, 0.0356, 0.3005, 0.07619, 1.0, 0.0356, 0.3005, 0.07619, 1.0, 0.0356, 0.3005, 0.07619, 1.0, 0.0356, 0.3005, 0.07619, 1.0, 0.0356, 0.3005, 0.07619, 1.0, 0.0356, 0.3005, 0.07619, 1.0, 0.0356, 0.3005, 0.07619, 1.0, 0.0356, 0.3005, 0.07619, 1.0, 0.0356, 0.3005, 0.07619, 1.0, 0.0356, 0.3005, 0.07619, 1.0, 0.0356, 0.3005, 0.07619, 1.0, 0.0356, 0.3005, 0.07619, 1.0, 0.0356, 0.3005, 0.07619, 1.0, 0.0356, 0.3005, 0.07619, 1.0, 0.0356, 0.3005, 0.07619, 1.0, 0.0356, 0.3005, 0.07619, 1.0, 0.0356, 0.3005, 0.07619, 1.0, 0.0356, 0.3005, 0.07619, 1.0, 0.0356, 0.3005, 0.07619, 1.0, 0.0356, 0.3005, 0.07619, 1.0, 0.0356, 0.3005, 0.07619, 1.0, 0.0356, 0.3005, 0.07619, 1.0, 0.0356, 0.3005, 0.07619, 1.0, 0.0356, 0.3005, 0.07619, 1.0, 0.0356, 0.3005, 0.07619, 1.0, 0.0356, 0.3005, 0.07619, 1.0, 0.0356, 0.3005, 0.07619, 1.0, 0.0356, 0.3005, 0.07619, 1.0, 0.0356, 0.3005, 0.07619, 1.0, 0.0356, 0.3005, 0.07619, 1.0, 0.0356, 0.3005, 0.07619, 1.0, 0.0356, 0.3005, 0.07619, 1.0, 0.0356, 0.3005, 0.07619, 1.0, 0.0356, 0.3005, 0.07619, 1.0, 0.0356, 0.3005, 0.07619, 1.0, 0.0356, 0.3005, 0.07619, 1.0, 0.0356, 0.3005, 0.07619, 1.0, 0.0356, 0.3005, 0.07619, 1.0, 0.0356, 0.3005, 0.07619, 1.0, 0.0356, 0.3005, 0.07619, 1.0, 0.0356, 0.3005, 0.07619, 1.0, 0.0356, 0.3005, 0.07619, 1.0, 0.0356, 0.3005, 0.07619, 1.0, 0.0356, 0.3005, 0.07619, 1.0, 0.0356, 0.3005, 0.07619, 1.0, 0.0356, 0.3005, 0.07619, 1.0, 0.0356, 0.3005, 0.07619, 1.0, 0.0356, 0.3005, 0.07619, 1.0, 0.0356, 0.3005, 0.07619, 1.0, 0.0356, 0.3005, 0.07619, 1.0, 0.0356, 0.3005, 0.07619, 1.0, 0.0356, 0.3005, 0.07619, 1.0, 0.0356, 0.3005, 0.07619, 1.0, 0.0356, 0.3005, 0.07619, 1.0, 0.0356, 0.3005, 0.07619, 1.0, 0.0356, 0.3005, 0.07619, 1.0, 0.0356, 0.3005, 0.07619, 1.0, 0.0356, 0.3005, 0.07619, 1.0, 0.0356, 0.3005, 0.07619, 1.0, 0.0356, 0.3005, 0.07619, 1.0, 0.0356, 0.3005, 0.07619, 1.0, 0.0356, 0.3005, 0.07619, 1.0, 0.0356, 0.3005, 0.07619, 1.0, 0.0356, 0.3005, 0.07619, 1.0, 0.0356, 0.3005, 0.07619, 1.0, 0.0356, 0.3005, 0.07619, 1.0, 0.0356, 0.3005, 0.07619, 1.0, 0.0356, 0.3005, 0.07619, 1.0, 0.0356, 0.3005, 0.07619, 1.0, 0.0356, 0.3005, 0.07619, 1.0, 0.0356, 0.3005, 0.07619, 1.0, 0.0356, 0.3005, 0.07619, 1.0, 0.0356, 0.3005, 0.07619, 1.0, 0.0356, 0.3005, 0.07619, 1.0, 0.0356, 0.3005, 0.07619, 1.0, 0.0356, 0.3005, 0.07619, 1.0, 0.0356, 0.3005, 0.07619, 1.0, 0.0356, 0.3005, 0.07619, 1.0, 0.0356, 0.3005, 0.07619, 1.0, 0.0356, 0.3005, 0.07619, 1.0])
me_cylinder_002.materials.append(mat_material_007)
me_cylinder_002.use_remesh_preserve_volume = False
me_cylinder_002.use_remesh_preserve_attributes = False
me_cylinder_002.use_mirror_vertex_groups = False
me_cylinder_002.update()
me_cylinder = bpy.data.meshes.new('Cylinder')
me_cylinder.from_pydata([(-0.5437, -0.3817, 0.3777), (0.5583, -0.3817, 0.3777), (0.007317, 0.7203, 0.4328), (0.2828, 0.1693, 0.3777), (-0.2682, 0.1693, 0.3777), (0.007317, -0.3817, 0.5154), (-0.5437, -0.3817, 0.3777), (0.5583, -0.3817, 0.3777), (0.007317, 0.7203, 0.4328), (0.2828, 0.1693, 0.3777), (-0.2682, 0.1693, 0.3777), (0.007317, -0.3817, 0.5154), (-0.5437, -0.3817, 0.3647), (0.5583, -0.3817, 0.3647), (0.007317, 0.7203, 0.4198), (0.2828, 0.1693, 0.3647), (-0.2682, 0.1693, 0.3647), (0.007317, -0.3817, 0.5025), (0.127, 0.004032, -0.06483), (0.127, 0.004032, 0.1879), (0.1247, -0.01931, -0.06483), (0.1247, -0.01931, 0.1879), (0.1179, -0.04176, -0.06483), (0.1179, -0.04176, 0.1879), (0.1068, -0.06244, -0.06483), (0.1068, -0.06244, 0.1879), (0.09192, -0.08057, -0.06483), (0.09192, -0.08057, 0.1879), (0.07379, -0.09545, -0.06483), (0.07379, -0.09545, 0.1879), (0.0531, -0.1065, -0.06483), (0.0531, -0.1065, 0.1879), (0.03066, -0.1133, -0.06483), (0.03066, -0.1133, 0.1879), (0.007317, -0.1156, -0.06483), (0.007317, -0.1156, 0.1879), (-0.01603, -0.1133, -0.06483), (-0.01603, -0.1133, 0.1879), (-0.03847, -0.1065, -0.06483), (-0.03847, -0.1065, 0.1879), (-0.05916, -0.09545, -0.06483), (-0.05916, -0.09545, 0.1879), (-0.07729, -0.08057, -0.06483), (-0.07729, -0.08057, 0.1879), (-0.09217, -0.06244, -0.06483), (-0.09217, -0.06244, 0.1879), (-0.1032, -0.04176, -0.06483), (-0.1032, -0.04176, 0.1879), (-0.11, -0.01931, -0.06483), (-0.11, -0.01931, 0.1879), (-0.1123, 0.004032, -0.06483), (-0.1123, 0.004032, 0.1879), (-0.11, 0.02737, -0.06483), (-0.11, 0.02737, 0.1879), (-0.1032, 0.04982, -0.06483), (-0.1032, 0.04982, 0.1879), (-0.09217, 0.07051, -0.06483), (-0.09217, 0.07051, 0.1879), (-0.07729, 0.08864, -0.06483), (-0.07729, 0.08864, 0.1879), (-0.05916, 0.1035, -0.06483), (-0.05916, 0.1035, 0.1879), (-0.03847, 0.1146, -0.06483), (-0.03847, 0.1146, 0.1879), (-0.01603, 0.1214, -0.06483), (-0.01603, 0.1214, 0.1879), (0.007317, 0.1237, -0.06483), (0.007317, 0.1237, 0.1879), (0.03066, 0.1214, -0.06483), (0.03066, 0.1214, 0.1879), (0.05311, 0.1146, -0.06483), (0.05311, 0.1146, 0.1879), (0.07379, 0.1035, -0.06483), (0.07379, 0.1035, 0.1879), (0.09192, 0.08864, -0.06483), (0.09192, 0.08864, 0.1879), (0.1068, 0.07051, -0.06483), (0.1068, 0.07051, 0.1879), (0.1179, 0.04982, -0.06483), (0.1179, 0.04982, 0.1879), (0.1247, 0.02737, -0.06483), (0.1247, 0.02737, 0.1879)], [], [(5, 3, 1), (5, 4, 0), (4, 2, 5), (5, 2, 3), (11, 7, 9), (11, 10, 6), (10, 11, 8), (11, 9, 8), (17, 15, 13), (17, 12, 16), (16, 14, 17), (17, 14, 15), (7, 11, 17, 13), (6, 12, 17, 11), (10, 16, 12, 6), (10, 8, 14, 16), (8, 9, 15, 14), (9, 7, 13, 15), (18, 19, 21, 20), (20, 21, 23, 22), (22, 23, 25, 24), (24, 25, 27, 26), (26, 27, 29, 28), (28, 29, 31, 30), (30, 31, 33, 32), (32, 33, 35, 34), (34, 35, 37, 36), (36, 37, 39, 38), (38, 39, 41, 40), (40, 41, 43, 42), (42, 43, 45, 44), (44, 45, 47, 46), (46, 47, 49, 48), (48, 49, 51, 50), (50, 51, 53, 52), (52, 53, 55, 54), (54, 55, 57, 56), (56, 57, 59, 58), (58, 59, 61, 60), (60, 61, 63, 62), (62, 63, 65, 64), (64, 65, 67, 66), (66, 67, 69, 68), (68, 69, 71, 70), (70, 71, 73, 72), (72, 73, 75, 74), (74, 75, 77, 76), (76, 77, 79, 78), (21, 19, 81, 79, 77, 75, 73, 71, 69, 67, 65, 63, 61, 59, 57, 55, 53, 51, 49, 47, 45, 43, 41, 39, 37, 35, 33, 31, 29, 27, 25, 23), (78, 79, 81, 80), (80, 81, 19, 18), (18, 20, 22, 24, 26, 28, 30, 32, 34, 36, 38, 40, 42, 44, 46, 48, 50, 52, 54, 56, 58, 60, 62, 64, 66, 68, 70, 72, 74, 76, 78, 80)])
_uv = me_cylinder.uv_layers.new(name='UVMap')
_uv.uv.foreach_set('vector', [0.0, 0.0, 0.0, 0.0, 0.0, 0.0, 0.0, 0.0, 0.0, 0.0, 0.0, 0.0, 0.0, 0.0, 0.0, 0.0, 0.0, 0.0, 0.0, 0.0, 0.0, 0.0, 0.0, 0.0, 0.0, 0.0, 0.0, 0.0, 0.0, 0.0, 0.0, 0.0, 0.0, 0.0, 0.0, 0.0, 0.0, 0.0, 0.0, 0.0, 0.0, 0.0, 0.0, 0.0, 0.0, 0.0, 0.0, 0.0, 0.0, 0.0, 0.0, 0.0, 0.0, 0.0, 0.0, 0.0, 0.0, 0.0, 0.0, 0.0, 0.0, 0.0, 0.0, 0.0, 0.0, 0.0, 0.0, 0.0, 0.0, 0.0, 0.0, 0.0, 0.0, 0.0, 0.0, 0.0, 0.0, 0.0, 0.0, 0.0, 0.0, 0.0, 0.0, 0.0, 0.0, 0.0, 0.0, 0.0, 0.0, 0.0, 0.0, 0.0, 0.0, 0.0, 0.0, 0.0, 0.0, 0.0, 0.0, 0.0, 0.0, 0.0, 0.0, 0.0, 0.0, 0.0, 0.0, 0.0, 0.0, 0.0, 0.0, 0.0, 0.0, 0.0, 0.0, 0.0, 0.0, 0.0, 0.0, 0.0, 1.0, 0.5, 1.0, 1.0, 0.9688, 1.0, 0.9688, 0.5, 0.9688, 0.5, 0.9688, 1.0, 0.9375, 1.0, 0.9375, 0.5, 0.9375, 0.5, 0.9375, 1.0, 0.9062, 1.0, 0.9062, 0.5, 0.9062, 0.5, 0.9062, 1.0, 0.875, 1.0, 0.875, 0.5, 0.875, 0.5, 0.875, 1.0, 0.8438, 1.0, 0.8438, 0.5, 0.8438, 0.5, 0.8438, 1.0, 0.8125, 1.0, 0.8125, 0.5, 0.8125, 0.5, 0.8125, 1.0, 0.7812, 1.0, 0.7812, 0.5, 0.7812, 0.5, 0.7812, 1.0, 0.75, 1.0, 0.75, 0.5, 0.75, 0.5, 0.75, 1.0, 0.7188, 1.0, 0.7188, 0.5, 0.7188, 0.5, 0.7188, 1.0, 0.6875, 1.0, 0.6875, 0.5, 0.6875, 0.5, 0.6875, 1.0, 0.6562, 1.0, 0.6562, 0.5, 0.6562, 0.5, 0.6562, 1.0, 0.625, 1.0, 0.625, 0.5, 0.625, 0.5, 0.625, 1.0, 0.5938, 1.0, 0.5938, 0.5, 0.5938, 0.5, 0.5938, 1.0, 0.5625, 1.0, 0.5625, 0.5, 0.5625, 0.5, 0.5625, 1.0, 0.5312, 1.0, 0.5312, 0.5, 0.5312, 0.5, 0.5312, 1.0, 0.5, 1.0, 0.5, 0.5, 0.5, 0.5, 0.5, 1.0, 0.4688, 1.0, 0.4688, 0.5, 0.4688, 0.5, 0.4688, 1.0, 0.4375, 1.0, 0.4375, 0.5, 0.4375, 0.5, 0.4375, 1.0, 0.4062, 1.0, 0.4062, 0.5, 0.4062, 0.5, 0.4062, 1.0, 0.375, 1.0, 0.375, 0.5, 0.375, 0.5, 0.375, 1.0, 0.3438, 1.0, 0.3438, 0.5, 0.3438, 0.5, 0.3438, 1.0, 0.3125, 1.0, 0.3125, 0.5, 0.3125, 0.5, 0.3125, 1.0, 0.2812, 1.0, 0.2812, 0.5, 0.2812, 0.5, 0.2812, 1.0, 0.25, 1.0, 0.25, 0.5, 0.25, 0.5, 0.25, 1.0, 0.2188, 1.0, 0.2188, 0.5, 0.2188, 0.5, 0.2188, 1.0, 0.1875, 1.0, 0.1875, 0.5, 0.1875, 0.5, 0.1875, 1.0, 0.1562, 1.0, 0.1562, 0.5, 0.1562, 0.5, 0.1562, 1.0, 0.125, 1.0, 0.125, 0.5, 0.125, 0.5, 0.125, 1.0, 0.09375, 1.0, 0.09375, 0.5, 0.09375, 0.5, 0.09375, 1.0, 0.0625, 1.0, 0.0625, 0.5, 0.2968, 0.4854, 0.25, 0.49, 0.2032, 0.4854, 0.1582, 0.4717, 0.1167, 0.4496, 0.08029, 0.4197, 0.05045, 0.3833, 0.02827, 0.3418, 0.01461, 0.2968, 0.01, 0.25, 0.01461, 0.2032, 0.02827, 0.1582, 0.05045, 0.1167, 0.08029, 0.08029, 0.1167, 0.05045, 0.1582, 0.02827, 0.2032, 0.01461, 0.25, 0.01, 0.2968, 0.01461, 0.3418, 0.02827, 0.3833, 0.05045, 0.4197, 0.08029, 0.4496, 0.1167, 0.4717, 0.1582, 0.4854, 0.2032, 0.49, 0.25, 0.4854, 0.2968, 0.4717, 0.3418, 0.4496, 0.3833, 0.4197, 0.4197, 0.3833, 0.4496, 0.3418, 0.4717, 0.0625, 0.5, 0.0625, 1.0, 0.03125, 1.0, 0.03125, 0.5, 0.03125, 0.5, 0.03125, 1.0, 0.0, 1.0, 0.0, 0.5, 0.75, 0.49, 0.7968, 0.4854, 0.8418, 0.4717, 0.8833, 0.4496, 0.9197, 0.4197, 0.9496, 0.3833, 0.9717, 0.3418, 0.9854, 0.2968, 0.99, 0.25, 0.9854, 0.2032, 0.9717, 0.1582, 0.9496, 0.1167, 0.9197, 0.08029, 0.8833, 0.05045, 0.8418, 0.02827, 0.7968, 0.01461, 0.75, 0.01, 0.7032, 0.01461, 0.6582, 0.02827, 0.6167, 0.05045, 0.5803, 0.08029, 0.5504, 0.1167, 0.5283, 0.1582, 0.5146, 0.2032, 0.51, 0.25, 0.5146, 0.2968, 0.5283, 0.3418, 0.5504, 0.3833, 0.5803, 0.4197, 0.6167, 0.4496, 0.6582, 0.4717, 0.7032, 0.4854])
_ca = me_cylinder.color_attributes.new('Col', 'BYTE_COLOR', 'CORNER')
_ca.data.foreach_set('color', [0.7991, 0.0, 0.01229, 1.0, 0.7991, 0.0, 0.01229, 1.0, 0.7991, 0.0, 0.01229, 1.0, 0.7991, 0.0, 0.01229, 1.0, 0.7991, 0.0, 0.01229, 1.0, 0.7991, 0.0, 0.01229, 1.0, 0.7991, 0.0, 0.01229, 1.0, 0.7991, 0.0, 0.01229, 1.0, 0.7991, 0.0, 0.01229, 1.0, 0.7991, 0.0, 0.01229, 1.0, 0.7991, 0.0, 0.01229, 1.0, 0.7991, 0.0, 0.01229, 1.0, 0.7991, 0.0, 0.01229, 1.0, 0.7991, 0.0, 0.01229, 1.0, 0.7991, 0.0, 0.01229, 1.0, 0.7991, 0.0, 0.01229, 1.0, 0.7991, 0.0, 0.01229, 1.0, 0.7991, 0.0, 0.01229, 1.0, 0.7991, 0.0, 0.01229, 1.0, 0.7991, 0.0, 0.01229, 1.0, 0.7991, 0.0, 0.01229, 1.0, 0.7991, 0.0, 0.01229, 1.0, 0.7991, 0.0, 0.01229, 1.0, 0.7991, 0.0, 0.01229, 1.0, 0.7991, 0.0, 0.01229, 1.0, 0.7991, 0.0, 0.01229, 1.0, 0.7991, 0.0, 0.01229, 1.0, 0.7991, 0.0, 0.01229, 1.0, 0.7991, 0.0, 0.01229, 1.0, 0.7991, 0.0, 0.01229, 1.0, 0.7991, 0.0, 0.01229, 1.0, 0.7991, 0.0, 0.01229, 1.0, 0.7991, 0.0, 0.01229, 1.0, 0.7991, 0.0, 0.01229, 1.0, 0.7991, 0.0, 0.01229, 1.0, 0.7991, 0.0, 0.01229, 1.0, 0.7991, 0.0, 0.01229, 1.0, 0.7991, 0.0, 0.01229, 1.0, 0.7991, 0.0, 0.01229, 1.0, 0.7991, 0.0, 0.01229, 1.0, 0.7991, 0.0, 0.01229, 1.0, 0.7991, 0.0, 0.01229, 1.0, 0.7991, 0.0, 0.01229, 1.0, 0.7991, 0.0, 0.01229, 1.0, 0.7991, 0.0, 0.01229, 1.0, 0.7991, 0.0, 0.01229, 1.0, 0.7991, 0.0, 0.01229, 1.0, 0.7991, 0.0, 0.01229, 1.0, 0.7991, 0.0, 0.01229, 1.0, 0.7991, 0.0, 0.01229, 1.0, 0.7991, 0.0, 0.01229, 1.0, 0.7991, 0.0, 0.01229, 1.0, 0.7991, 0.0, 0.01229, 1.0, 0.7991, 0.0, 0.01229, 1.0, 0.7991, 0.0, 0.01229, 1.0, 0.7991, 0.0, 0.01229, 1.0, 0.7991, 0.0, 0.01229, 1.0, 0.7991, 0.0, 0.01229, 1.0, 0.7991, 0.0, 0.01229, 1.0, 0.7991, 0.0, 0.01229, 1.0, 0.15, 0.5089, 0.7991, 1.0, 0.15, 0.5089, 0.7991, 1.0, 0.15, 0.5089, 0.7991, 1.0, 0.15, 0.5089, 0.7991, 1.0, 0.15, 0.5089, 0.7991, 1.0, 0.15, 0.5089, 0.7991, 1.0, 0.15, 0.5089, 0.7991, 1.0, 0.15, 0.5089, 0.7991, 1.0, 0.15, 0.5089, 0.7991, 1.0, 0.15, 0.5089, 0.7991, 1.0, 0.15, 0.5089, 0.7991, 1.0, 0.15, 0.5089, 0.7991, 1.0, 0.15, 0.5089, 0.7991, 1.0, 0.15, 0.5089, 0.7991, 1.0, 0.15, 0.5089, 0.7991, 1.0, 0.15, 0.5089, 0.7991, 1.0, 0.15, 0.5089, 0.7991, 1.0, 0.15, 0.5089, 0.7991, 1.0, 0.15, 0.5089, 0.7991, 1.0, 0.15, 0.5089, 0.7991, 1.0, 0.15, 0.5089, 0.7991, 1.0, 0.15, 0.5089, 0.7991, 1.0, 0.15, 0.5089, 0.7991, 1.0, 0.15, 0.5089, 0.7991, 1.0, 0.15, 0.5089, 0.7991, 1.0, 0.15, 0.5089, 0.7991, 1.0, 0.15, 0.5089, 0.7991, 1.0, 0.15, 0.5089, 0.7991, 1.0, 0.15, 0.5089, 0.7991, 1.0, 0.15, 0.5089, 0.7991, 1.0, 0.15, 0.5089, 0.7991, 1.0, 0.15, 0.5089, 0.7991, 1.0, 0.15, 0.5089, 0.7991, 1.0, 0.15, 0.5089, 0.7991, 1.0, 0.15, 0.5089, 0.7991, 1.0, 0.15, 0.5089, 0.7991, 1.0, 0.15, 0.5089, 0.7991, 1.0, 0.15, 0.5089, 0.7991, 1.0, 0.15, 0.5089, 0.7991, 1.0, 0.15, 0.5089, 0.7991, 1.0, 0.15, 0.5089, 0.7991, 1.0, 0.15, 0.5089, 0.7991, 1.0, 0.15, 0.5089, 0.7991, 1.0, 0.15, 0.5089, 0.7991, 1.0, 0.15, 0.5089, 0.7991, 1.0, 0.15, 0.5089, 0.7991, 1.0, 0.15, 0.5089, 0.7991, 1.0, 0.15, 0.5089, 0.7991, 1.0, 0.15, 0.5089, 0.7991, 1.0, 0.15, 0.5089, 0.7991, 1.0, 0.15, 0.5089, 0.7991, 1.0, 0.15, 0.5089, 0.7991, 1.0, 0.15, 0.5089, 0.7991, 1.0, 0.15, 0.5089, 0.7991, 1.0, 0.15, 0.5089, 0.7991, 1.0, 0.15, 0.5089, 0.7991, 1.0, 0.15, 0.5089, 0.7991, 1.0, 0.15, 0.5089, 0.7991, 1.0, 0.15, 0.5089, 0.7991, 1.0, 0.15, 0.5089, 0.7991, 1.0, 0.15, 0.5089, 0.7991, 1.0, 0.15, 0.5089, 0.7991, 1.0, 0.15, 0.5089, 0.7991, 1.0, 0.15, 0.5089, 0.7991, 1.0, 0.15, 0.5089, 0.7991, 1.0, 0.15, 0.5089, 0.7991, 1.0, 0.15, 0.5089, 0.7991, 1.0, 0.15, 0.5089, 0.7991, 1.0, 0.15, 0.5089, 0.7991, 1.0, 0.15, 0.5089, 0.7991, 1.0, 0.15, 0.5089, 0.7991, 1.0, 0.15, 0.5089, 0.7991, 1.0, 0.15, 0.5089, 0.7991, 1.0, 0.15, 0.5089, 0.7991, 1.0, 0.15, 0.5089, 0.7991, 1.0, 0.15, 0.5089, 0.7991, 1.0, 0.15, 0.5089, 0.7991, 1.0, 0.15, 0.5089, 0.7991, 1.0, 0.15, 0.5089, 0.7991, 1.0, 0.15, 0.5089, 0.7991, 1.0, 0.15, 0.5089, 0.7991, 1.0, 0.15, 0.5089, 0.7991, 1.0, 0.15, 0.5089, 0.7991, 1.0, 0.15, 0.5089, 0.7991, 1.0, 0.15, 0.5089, 0.7991, 1.0, 0.15, 0.5089, 0.7991, 1.0, 0.15, 0.5089, 0.7991, 1.0, 0.15, 0.5089, 0.7991, 1.0, 0.15, 0.5089, 0.7991, 1.0, 0.15, 0.5089, 0.7991, 1.0, 0.15, 0.5089, 0.7991, 1.0, 0.15, 0.5089, 0.7991, 1.0, 0.15, 0.5089, 0.7991, 1.0, 0.15, 0.5089, 0.7991, 1.0, 0.15, 0.5089, 0.7991, 1.0, 0.15, 0.5089, 0.7991, 1.0, 0.15, 0.5089, 0.7991, 1.0, 0.15, 0.5089, 0.7991, 1.0, 0.15, 0.5089, 0.7991, 1.0, 0.15, 0.5089, 0.7991, 1.0, 0.15, 0.5089, 0.7991, 1.0, 0.15, 0.5089, 0.7991, 1.0, 0.15, 0.5089, 0.7991, 1.0, 0.15, 0.5089, 0.7991, 1.0, 0.15, 0.5089, 0.7991, 1.0, 0.15, 0.5089, 0.7991, 1.0, 0.15, 0.5089, 0.7991, 1.0, 0.15, 0.5089, 0.7991, 1.0, 0.15, 0.5089, 0.7991, 1.0, 0.15, 0.5089, 0.7991, 1.0, 0.15, 0.5089, 0.7991, 1.0, 0.15, 0.5089, 0.7991, 1.0, 0.15, 0.5089, 0.7991, 1.0, 0.15, 0.5089, 0.7991, 1.0, 0.15, 0.5089, 0.7991, 1.0, 0.15, 0.5089, 0.7991, 1.0, 0.15, 0.5089, 0.7991, 1.0, 0.15, 0.5089, 0.7991, 1.0, 0.15, 0.5089, 0.7991, 1.0, 0.15, 0.5089, 0.7991, 1.0, 0.15, 0.5089, 0.7991, 1.0, 0.15, 0.5089, 0.7991, 1.0, 0.15, 0.5089, 0.7991, 1.0, 0.15, 0.5089, 0.7991, 1.0, 0.15, 0.5089, 0.7991, 1.0, 0.15, 0.5089, 0.7991, 1.0, 0.15, 0.5089, 0.7991, 1.0, 0.15, 0.5089, 0.7991, 1.0, 0.15, 0.5089, 0.7991, 1.0, 0.15, 0.5089, 0.7991, 1.0, 0.15, 0.5089, 0.7991, 1.0, 0.15, 0.5089, 0.7991, 1.0, 0.15, 0.5089, 0.7991, 1.0, 0.15, 0.5089, 0.7991, 1.0, 0.15, 0.5089, 0.7991, 1.0, 0.15, 0.5089, 0.7991, 1.0, 0.15, 0.5089, 0.7991, 1.0, 0.15, 0.5089, 0.7991, 1.0, 0.15, 0.5089, 0.7991, 1.0, 0.15, 0.5089, 0.7991, 1.0, 0.15, 0.5089, 0.7991, 1.0, 0.15, 0.5089, 0.7991, 1.0, 0.15, 0.5089, 0.7991, 1.0, 0.15, 0.5089, 0.7991, 1.0, 0.15, 0.5089, 0.7991, 1.0, 0.15, 0.5089, 0.7991, 1.0, 0.15, 0.5089, 0.7991, 1.0, 0.15, 0.5089, 0.7991, 1.0, 0.15, 0.5089, 0.7991, 1.0, 0.15, 0.5089, 0.7991, 1.0, 0.15, 0.5089, 0.7991, 1.0, 0.15, 0.5089, 0.7991, 1.0, 0.15, 0.5089, 0.7991, 1.0, 0.15, 0.5089, 0.7991, 1.0, 0.15, 0.5089, 0.7991, 1.0, 0.15, 0.5089, 0.7991, 1.0, 0.15, 0.5089, 0.7991, 1.0, 0.15, 0.5089, 0.7991, 1.0, 0.15, 0.5089, 0.7991, 1.0, 0.15, 0.5089, 0.7991, 1.0, 0.15, 0.5089, 0.7991, 1.0, 0.15, 0.5089, 0.7991, 1.0, 0.15, 0.5089, 0.7991, 1.0, 0.15, 0.5089, 0.7991, 1.0, 0.15, 0.5089, 0.7991, 1.0, 0.15, 0.5089, 0.7991, 1.0, 0.15, 0.5089, 0.7991, 1.0, 0.15, 0.5089, 0.7991, 1.0, 0.15, 0.5089, 0.7991, 1.0, 0.15, 0.5089, 0.7991, 1.0, 0.15, 0.5089, 0.7991, 1.0, 0.15, 0.5089, 0.7991, 1.0, 0.15, 0.5089, 0.7991, 1.0, 0.15, 0.5089, 0.7991, 1.0, 0.15, 0.5089, 0.7991, 1.0, 0.15, 0.5089, 0.7991, 1.0, 0.15, 0.5089, 0.7991, 1.0, 0.15, 0.5089, 0.7991, 1.0, 0.15, 0.5089, 0.7991, 1.0, 0.15, 0.5089, 0.7991, 1.0, 0.15, 0.5089, 0.7991, 1.0, 0.15, 0.5089, 0.7991, 1.0, 0.15, 0.5089, 0.7991, 1.0, 0.15, 0.5089, 0.7991, 1.0, 0.15, 0.5089, 0.7991, 1.0, 0.15, 0.5089, 0.7991, 1.0, 0.15, 0.5089, 0.7991, 1.0, 0.15, 0.5089, 0.7991, 1.0, 0.15, 0.5089, 0.7991, 1.0, 0.15, 0.5089, 0.7991, 1.0, 0.15, 0.5089, 0.7991, 1.0, 0.15, 0.5089, 0.7991, 1.0])
me_cylinder.materials.append(mat_material_001)
me_cylinder.use_remesh_preserve_volume = False
me_cylinder.use_remesh_preserve_attributes = False
me_cylinder.use_mirror_vertex_groups = False
me_cylinder.update()

# ---- objects
ob_light = bpy.data.objects.new('Light', light_light)
ob_camera = bpy.data.objects.new('Camera', cam_camera)
ob_tree = bpy.data.objects.new('Tree', me_cylinder_002)
ob_player = bpy.data.objects.new('Player', me_cylinder)

# ---- transforms, parenting, visibility, modifiers, constraints
ob_light.location = (4.076, 1.005, 5.904)
ob_light.rotation_euler = (0.6503, 0.05522, 1.866)
ob_light.lock_rotations_4d = False
ob_light.empty_display_type = 'ARROWS'
ob_light.color = (0.0, 0.0, 0.0, 0.0)
ob_light.lineart.crease_threshold = 0.0
ob_camera.location = (7.359, -6.926, 4.958)
ob_camera.rotation_euler = (1.109, 0.0, 0.8149)
ob_camera.lock_rotations_4d = False
ob_camera.empty_display_type = 'ARROWS'
ob_camera.color = (0.0, 0.0, 0.0, 0.0)
ob_camera.display_type = 'WIRE'
ob_camera.lineart.crease_threshold = 0.0
ob_tree.location = (0.0, 0.0, 0.0)
ob_tree.lineart.crease_threshold = 0.0
ob_player.location = (0.0, 0.0, 0.0)
ob_player.lineart.crease_threshold = 0.0

# ---- collection membership
col_collection.objects.link(ob_light)
col_collection.objects.link(ob_camera)
col_collection.objects.link(ob_tree)
col_collection.objects.link(ob_player)

# ---- scene / render settings (as saved in the file)
scene.camera = ob_camera
scene.frame_start = 1; scene.frame_end = 250; scene.frame_set(1)
scene.render.engine = 'BLENDER_EEVEE_NEXT'
scene.cycles.use_denoising = False
scene.cycles.samples = 128
scene.cycles.sampling_pattern = 'TABULATED_SOBOL'
scene.cycles.use_adaptive_sampling = False
scene.cycles.use_light_tree = False
scene.view_settings.view_transform = 'Filmic'
bpy.context.view_layer.update()
